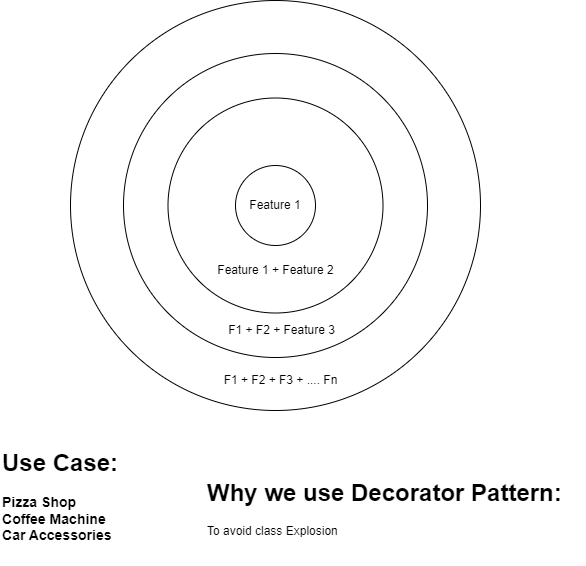

The diagram above was exported from draw.io. Its source (the exported page's mxGraphModel, read from the mxfile embedded in the PNG):
<mxGraphModel dx="522" dy="474" grid="1" gridSize="10" guides="1" tooltips="1" connect="1" arrows="1" fold="1" page="1" pageScale="1" pageWidth="850" pageHeight="1100" math="0" shadow="0">
  <root>
    <mxCell id="0" />
    <mxCell id="1" parent="0" />
    <mxCell id="8" value="" style="ellipse;whiteSpace=wrap;html=1;aspect=fixed;" vertex="1" parent="1">
      <mxGeometry x="220" y="50" width="410" height="410" as="geometry" />
    </mxCell>
    <mxCell id="6" value="" style="ellipse;whiteSpace=wrap;html=1;aspect=fixed;" vertex="1" parent="1">
      <mxGeometry x="273" y="103" width="304" height="304" as="geometry" />
    </mxCell>
    <mxCell id="4" value="" style="ellipse;whiteSpace=wrap;html=1;aspect=fixed;" vertex="1" parent="1">
      <mxGeometry x="317.5" y="147.5" width="215" height="215" as="geometry" />
    </mxCell>
    <mxCell id="3" value="Feature 1" style="ellipse;whiteSpace=wrap;html=1;aspect=fixed;" vertex="1" parent="1">
      <mxGeometry x="385" y="215" width="80" height="80" as="geometry" />
    </mxCell>
    <mxCell id="5" value="Feature 1 + Feature 2" style="text;html=1;align=center;verticalAlign=middle;resizable=0;points=[];autosize=1;strokeColor=none;fillColor=none;" vertex="1" parent="1">
      <mxGeometry x="355" y="305" width="140" height="30" as="geometry" />
    </mxCell>
    <mxCell id="7" value="F1 + F2 + Feature 3" style="text;html=1;align=center;verticalAlign=middle;resizable=0;points=[];autosize=1;strokeColor=none;fillColor=none;" vertex="1" parent="1">
      <mxGeometry x="366" y="365" width="130" height="30" as="geometry" />
    </mxCell>
    <mxCell id="9" value="F1 + F2 + F3 + .... Fn" style="text;html=1;align=center;verticalAlign=middle;resizable=0;points=[];autosize=1;strokeColor=none;fillColor=none;" vertex="1" parent="1">
      <mxGeometry x="360" y="415" width="140" height="30" as="geometry" />
    </mxCell>
    <mxCell id="10" value="&lt;h1&gt;Use Case:&lt;/h1&gt;&lt;h3&gt;Pizza Shop&lt;br&gt;Coffee Machine&lt;br&gt;Car Accessories&lt;/h3&gt;" style="text;html=1;align=left;verticalAlign=middle;resizable=0;points=[];autosize=1;strokeColor=none;fillColor=none;" vertex="1" parent="1">
      <mxGeometry x="150" y="475" width="140" height="140" as="geometry" />
    </mxCell>
    <mxCell id="11" value="&lt;h1&gt;&lt;span style=&quot;background-color: initial;&quot;&gt;Why we use Decorator Pattern:&lt;/span&gt;&lt;/h1&gt;&lt;div&gt;&lt;span style=&quot;background-color: initial;&quot;&gt;To avoid class Explosion&lt;/span&gt;&lt;/div&gt;" style="text;html=1;align=left;verticalAlign=middle;resizable=0;points=[];autosize=1;strokeColor=none;fillColor=none;" vertex="1" parent="1">
      <mxGeometry x="355" y="505" width="380" height="90" as="geometry" />
    </mxCell>
  </root>
</mxGraphModel>